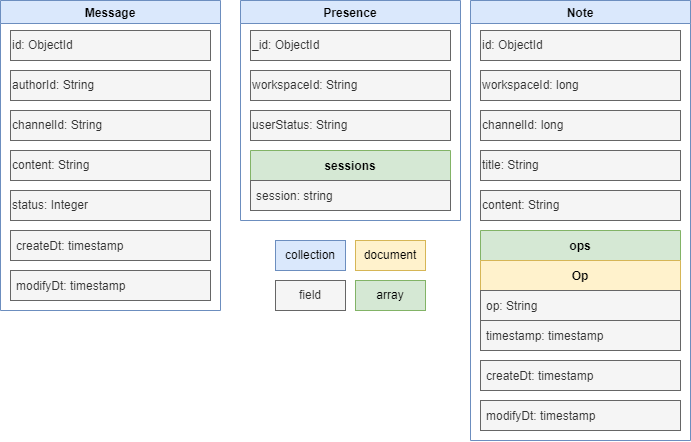

The diagram above was exported from draw.io. Its source (the exported page's mxGraphModel, read from the mxfile embedded in the PNG):
<mxGraphModel dx="1306" dy="531" grid="1" gridSize="10" guides="1" tooltips="1" connect="1" arrows="1" fold="1" page="1" pageScale="1" pageWidth="850" pageHeight="1100" math="0" shadow="0" extFonts="Permanent Marker^https://fonts.googleapis.com/css?family=Permanent+Marker">
  <root>
    <mxCell id="0" />
    <mxCell id="1" parent="0" />
    <mxCell id="Suv3zMP_jYSWhwI1y2wi-133" value="Message" style="swimlane;shadow=0;strokeColor=#6c8ebf;fillColor=#dae8fc;" parent="1" vertex="1">
      <mxGeometry x="30" y="40" width="220" height="310" as="geometry" />
    </mxCell>
    <mxCell id="Suv3zMP_jYSWhwI1y2wi-154" value="&lt;div&gt;&lt;span&gt;status: Integer&lt;/span&gt;&lt;/div&gt;" style="rounded=0;whiteSpace=wrap;html=1;shadow=0;fontSize=12;strokeColor=#666666;align=left;fillColor=#f5f5f5;fontColor=#333333;" parent="Suv3zMP_jYSWhwI1y2wi-133" vertex="1">
      <mxGeometry x="10" y="190" width="200" height="30" as="geometry" />
    </mxCell>
    <mxCell id="APAHLAQcRYBhbU9FyNws-10" value="&lt;div&gt;&lt;span&gt;id: ObjectId&lt;/span&gt;&lt;/div&gt;" style="rounded=0;whiteSpace=wrap;html=1;shadow=0;fontSize=12;strokeColor=#666666;align=left;fillColor=#f5f5f5;fontColor=#333333;" vertex="1" parent="Suv3zMP_jYSWhwI1y2wi-133">
      <mxGeometry x="10" y="30" width="200" height="30" as="geometry" />
    </mxCell>
    <mxCell id="APAHLAQcRYBhbU9FyNws-11" value="&lt;div&gt;&lt;span&gt;authorId: String&lt;/span&gt;&lt;/div&gt;" style="rounded=0;whiteSpace=wrap;html=1;shadow=0;fontSize=12;strokeColor=#666666;align=left;fillColor=#f5f5f5;fontColor=#333333;" vertex="1" parent="Suv3zMP_jYSWhwI1y2wi-133">
      <mxGeometry x="10" y="70" width="200" height="30" as="geometry" />
    </mxCell>
    <mxCell id="APAHLAQcRYBhbU9FyNws-12" value="&lt;div&gt;&lt;span&gt;channelId: String&lt;/span&gt;&lt;/div&gt;" style="rounded=0;whiteSpace=wrap;html=1;shadow=0;fontSize=12;strokeColor=#666666;align=left;fillColor=#f5f5f5;fontColor=#333333;" vertex="1" parent="Suv3zMP_jYSWhwI1y2wi-133">
      <mxGeometry x="10" y="110" width="200" height="30" as="geometry" />
    </mxCell>
    <mxCell id="APAHLAQcRYBhbU9FyNws-13" value="content: String" style="rounded=0;whiteSpace=wrap;html=1;shadow=0;fontSize=12;strokeColor=#666666;align=left;fillColor=#f5f5f5;fontColor=#333333;" vertex="1" parent="Suv3zMP_jYSWhwI1y2wi-133">
      <mxGeometry x="10" y="150" width="200" height="30" as="geometry" />
    </mxCell>
    <mxCell id="APAHLAQcRYBhbU9FyNws-14" value="createDt: timestamp" style="text;strokeColor=#666666;fillColor=#f5f5f5;align=left;verticalAlign=middle;spacingLeft=4;spacingRight=4;overflow=hidden;points=[[0,0.5],[1,0.5]];portConstraint=eastwest;rotatable=0;shadow=0;fontColor=#333333;" vertex="1" parent="Suv3zMP_jYSWhwI1y2wi-133">
      <mxGeometry x="10" y="230" width="200" height="30" as="geometry" />
    </mxCell>
    <mxCell id="APAHLAQcRYBhbU9FyNws-15" value="modifyDt: timestamp" style="text;strokeColor=#666666;fillColor=#f5f5f5;align=left;verticalAlign=middle;spacingLeft=4;spacingRight=4;overflow=hidden;points=[[0,0.5],[1,0.5]];portConstraint=eastwest;rotatable=0;shadow=0;fontColor=#333333;" vertex="1" parent="Suv3zMP_jYSWhwI1y2wi-133">
      <mxGeometry x="10" y="270" width="200" height="30" as="geometry" />
    </mxCell>
    <mxCell id="Suv3zMP_jYSWhwI1y2wi-161" value="document" style="rounded=0;whiteSpace=wrap;html=1;shadow=0;fontSize=12;strokeColor=#d6b656;align=center;fillColor=#fff2cc;" parent="1" vertex="1">
      <mxGeometry x="385" y="280" width="70" height="30" as="geometry" />
    </mxCell>
    <mxCell id="Suv3zMP_jYSWhwI1y2wi-163" value="field" style="rounded=0;whiteSpace=wrap;html=1;shadow=0;fontSize=12;strokeColor=#666666;align=center;fillColor=#f5f5f5;fontColor=#333333;" parent="1" vertex="1">
      <mxGeometry x="305" y="320" width="70" height="30" as="geometry" />
    </mxCell>
    <mxCell id="Suv3zMP_jYSWhwI1y2wi-164" value="array" style="rounded=0;whiteSpace=wrap;html=1;shadow=0;fontSize=12;strokeColor=#82b366;align=center;fillColor=#d5e8d4;" parent="1" vertex="1">
      <mxGeometry x="385" y="320" width="70" height="30" as="geometry" />
    </mxCell>
    <mxCell id="Suv3zMP_jYSWhwI1y2wi-165" value="collection" style="rounded=0;whiteSpace=wrap;html=1;shadow=0;fontSize=12;strokeColor=#6c8ebf;align=center;fillColor=#dae8fc;" parent="1" vertex="1">
      <mxGeometry x="305" y="280" width="70" height="30" as="geometry" />
    </mxCell>
    <mxCell id="Suv3zMP_jYSWhwI1y2wi-220" value="Presence" style="swimlane;shadow=0;strokeColor=#6c8ebf;fillColor=#dae8fc;" parent="1" vertex="1">
      <mxGeometry x="270" y="40" width="220" height="220" as="geometry" />
    </mxCell>
    <mxCell id="APAHLAQcRYBhbU9FyNws-7" value="&lt;div&gt;&lt;span&gt;_id: ObjectId&lt;/span&gt;&lt;/div&gt;" style="rounded=0;whiteSpace=wrap;html=1;shadow=0;fontSize=12;strokeColor=#666666;align=left;fillColor=#f5f5f5;fontColor=#333333;" vertex="1" parent="Suv3zMP_jYSWhwI1y2wi-220">
      <mxGeometry x="10" y="30" width="200" height="30" as="geometry" />
    </mxCell>
    <mxCell id="APAHLAQcRYBhbU9FyNws-8" value="&lt;div&gt;&lt;span&gt;workspaceId: String&lt;/span&gt;&lt;/div&gt;" style="rounded=0;whiteSpace=wrap;html=1;shadow=0;fontSize=12;strokeColor=#666666;align=left;fillColor=#f5f5f5;fontColor=#333333;" vertex="1" parent="Suv3zMP_jYSWhwI1y2wi-220">
      <mxGeometry x="10" y="70" width="200" height="30" as="geometry" />
    </mxCell>
    <mxCell id="APAHLAQcRYBhbU9FyNws-9" value="&lt;div&gt;&lt;span&gt;userStatus: String&lt;/span&gt;&lt;/div&gt;" style="rounded=0;whiteSpace=wrap;html=1;shadow=0;fontSize=12;strokeColor=#666666;align=left;fillColor=#f5f5f5;fontColor=#333333;" vertex="1" parent="Suv3zMP_jYSWhwI1y2wi-220">
      <mxGeometry x="10" y="110" width="200" height="30" as="geometry" />
    </mxCell>
    <mxCell id="Suv3zMP_jYSWhwI1y2wi-240" value="sessions" style="swimlane;fontStyle=1;childLayout=stackLayout;horizontal=1;startSize=30;horizontalStack=0;resizeParent=1;resizeParentMax=0;resizeLast=0;collapsible=1;marginBottom=0;shadow=0;strokeColor=#82b366;fillColor=#d5e8d4;" parent="Suv3zMP_jYSWhwI1y2wi-220" vertex="1">
      <mxGeometry x="10" y="150" width="200" height="60" as="geometry" />
    </mxCell>
    <mxCell id="Suv3zMP_jYSWhwI1y2wi-247" value="session: string" style="text;strokeColor=#666666;fillColor=#f5f5f5;align=left;verticalAlign=middle;spacingLeft=4;spacingRight=4;overflow=hidden;points=[[0,0.5],[1,0.5]];portConstraint=eastwest;rotatable=0;shadow=0;fontColor=#333333;" parent="Suv3zMP_jYSWhwI1y2wi-240" vertex="1">
      <mxGeometry y="30" width="200" height="30" as="geometry" />
    </mxCell>
    <mxCell id="Suv3zMP_jYSWhwI1y2wi-250" value="Note" style="swimlane;shadow=0;strokeColor=#6c8ebf;fillColor=#dae8fc;" parent="1" vertex="1">
      <mxGeometry x="500" y="40" width="220" height="440" as="geometry" />
    </mxCell>
    <mxCell id="Suv3zMP_jYSWhwI1y2wi-262" value="&lt;div&gt;&lt;span&gt;id: ObjectId&lt;/span&gt;&lt;/div&gt;" style="rounded=0;whiteSpace=wrap;html=1;shadow=0;fontSize=12;strokeColor=#666666;align=left;fillColor=#f5f5f5;fontColor=#333333;" parent="Suv3zMP_jYSWhwI1y2wi-250" vertex="1">
      <mxGeometry x="10" y="30" width="200" height="30" as="geometry" />
    </mxCell>
    <mxCell id="Suv3zMP_jYSWhwI1y2wi-263" value="&lt;div&gt;&lt;span&gt;workspaceId: long&lt;/span&gt;&lt;/div&gt;" style="rounded=0;whiteSpace=wrap;html=1;shadow=0;fontSize=12;strokeColor=#666666;align=left;fillColor=#f5f5f5;fontColor=#333333;" parent="Suv3zMP_jYSWhwI1y2wi-250" vertex="1">
      <mxGeometry x="10" y="70" width="200" height="30" as="geometry" />
    </mxCell>
    <mxCell id="Suv3zMP_jYSWhwI1y2wi-264" value="&lt;div&gt;&lt;span&gt;channelId: long&lt;/span&gt;&lt;/div&gt;" style="rounded=0;whiteSpace=wrap;html=1;shadow=0;fontSize=12;strokeColor=#666666;align=left;fillColor=#f5f5f5;fontColor=#333333;" parent="Suv3zMP_jYSWhwI1y2wi-250" vertex="1">
      <mxGeometry x="10" y="110" width="200" height="30" as="geometry" />
    </mxCell>
    <mxCell id="APAHLAQcRYBhbU9FyNws-1" value="&lt;div&gt;&lt;span&gt;title: String&lt;/span&gt;&lt;/div&gt;" style="rounded=0;whiteSpace=wrap;html=1;shadow=0;fontSize=12;strokeColor=#666666;align=left;fillColor=#f5f5f5;fontColor=#333333;" vertex="1" parent="Suv3zMP_jYSWhwI1y2wi-250">
      <mxGeometry x="10" y="150" width="200" height="30" as="geometry" />
    </mxCell>
    <mxCell id="APAHLAQcRYBhbU9FyNws-2" value="&lt;div&gt;&lt;span&gt;content: String&lt;/span&gt;&lt;/div&gt;" style="rounded=0;whiteSpace=wrap;html=1;shadow=0;fontSize=12;strokeColor=#666666;align=left;fillColor=#f5f5f5;fontColor=#333333;" vertex="1" parent="Suv3zMP_jYSWhwI1y2wi-250">
      <mxGeometry x="10" y="190" width="200" height="30" as="geometry" />
    </mxCell>
    <mxCell id="APAHLAQcRYBhbU9FyNws-3" value="ops" style="swimlane;fontStyle=1;childLayout=stackLayout;horizontal=1;startSize=30;horizontalStack=0;resizeParent=1;resizeParentMax=0;resizeLast=0;collapsible=1;marginBottom=0;shadow=0;strokeColor=#82b366;fillColor=#d5e8d4;" vertex="1" parent="Suv3zMP_jYSWhwI1y2wi-250">
      <mxGeometry x="10" y="230" width="200" height="120" as="geometry" />
    </mxCell>
    <mxCell id="APAHLAQcRYBhbU9FyNws-4" value="Op" style="swimlane;fontStyle=1;childLayout=stackLayout;horizontal=1;startSize=30;horizontalStack=0;resizeParent=1;resizeParentMax=0;resizeLast=0;collapsible=1;marginBottom=0;shadow=0;strokeColor=#d6b656;fillColor=#fff2cc;" vertex="1" parent="APAHLAQcRYBhbU9FyNws-3">
      <mxGeometry y="30" width="200" height="90" as="geometry" />
    </mxCell>
    <mxCell id="APAHLAQcRYBhbU9FyNws-5" value="op: String" style="text;strokeColor=#666666;fillColor=#f5f5f5;align=left;verticalAlign=middle;spacingLeft=4;spacingRight=4;overflow=hidden;points=[[0,0.5],[1,0.5]];portConstraint=eastwest;rotatable=0;shadow=0;fontColor=#333333;" vertex="1" parent="APAHLAQcRYBhbU9FyNws-4">
      <mxGeometry y="30" width="200" height="30" as="geometry" />
    </mxCell>
    <mxCell id="APAHLAQcRYBhbU9FyNws-6" value="timestamp: timestamp" style="text;strokeColor=#666666;fillColor=#f5f5f5;align=left;verticalAlign=middle;spacingLeft=4;spacingRight=4;overflow=hidden;points=[[0,0.5],[1,0.5]];portConstraint=eastwest;rotatable=0;shadow=0;fontColor=#333333;" vertex="1" parent="APAHLAQcRYBhbU9FyNws-4">
      <mxGeometry y="60" width="200" height="30" as="geometry" />
    </mxCell>
    <mxCell id="Suv3zMP_jYSWhwI1y2wi-252" value="createDt: timestamp" style="text;strokeColor=#666666;fillColor=#f5f5f5;align=left;verticalAlign=middle;spacingLeft=4;spacingRight=4;overflow=hidden;points=[[0,0.5],[1,0.5]];portConstraint=eastwest;rotatable=0;shadow=0;fontColor=#333333;" parent="Suv3zMP_jYSWhwI1y2wi-250" vertex="1">
      <mxGeometry x="10" y="360" width="200" height="30" as="geometry" />
    </mxCell>
    <mxCell id="Suv3zMP_jYSWhwI1y2wi-253" value="modifyDt: timestamp" style="text;strokeColor=#666666;fillColor=#f5f5f5;align=left;verticalAlign=middle;spacingLeft=4;spacingRight=4;overflow=hidden;points=[[0,0.5],[1,0.5]];portConstraint=eastwest;rotatable=0;shadow=0;fontColor=#333333;" parent="Suv3zMP_jYSWhwI1y2wi-250" vertex="1">
      <mxGeometry x="10" y="400" width="200" height="30" as="geometry" />
    </mxCell>
  </root>
</mxGraphModel>